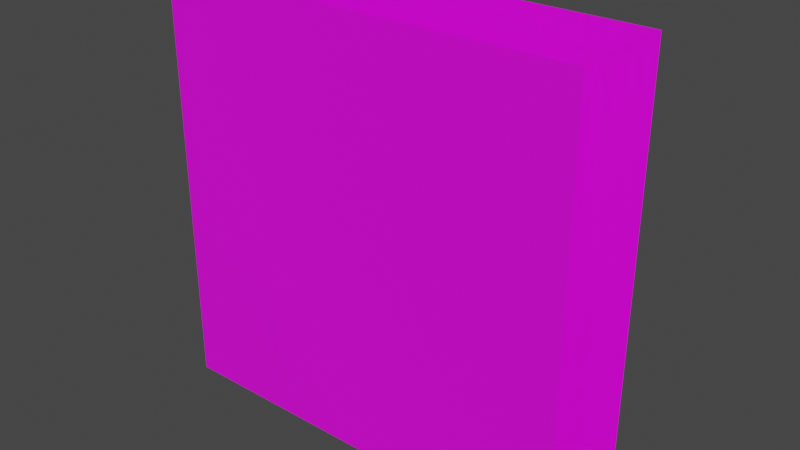 # Source: eggy.blend  (saved by Blender 3.1.7; exported with 4.5.12 LTS)
import bpy
from mathutils import Matrix  # noqa: F401  (used for matrix-valued properties, if any)

bpy.ops.wm.read_factory_settings(use_empty=True)
scene = bpy.context.scene
scene.name = 'Scene'

# ---- collections
col_collection = bpy.data.collections.new('Collection'); scene.collection.children.link(col_collection)
col_eggy = bpy.data.collections.new('eggy'); scene.collection.children.link(col_eggy)
col_idle = bpy.data.collections.new('idle'); col_eggy.children.link(col_idle)
col_left = bpy.data.collections.new('left'); col_eggy.children.link(col_left)
col_right = bpy.data.collections.new('right'); col_eggy.children.link(col_right)

# ---- images (referenced by path relative to the original .blend; pixels are not part of the script)
import os
ASSET_DIR = os.environ.get("B2B_ASSET_DIR", "")  # directory of the original .blend (textures are referenced by path, not embedded)
HERE = os.path.dirname(os.path.abspath(__file__))  # packed textures are extracted next to this script under _unpacked/

def load_image(name, relpath, width, height, colorspace="sRGB"):
    """Load a texture the original file referenced (path relative to the .blend, or extracted next to this script)."""
    p = next((c for c in (os.path.join(HERE, relpath), os.path.join(ASSET_DIR, relpath)) if relpath and os.path.exists(c)), "")
    if p:
        img = bpy.data.images.load(p, check_existing=True)
        img.name = name
    else:  # same state as the original file: an image datablock whose file is absent (Cycles renders it pink)
        img = bpy.data.images.new(name, width, height)
        img.source = "FILE"
        img.filepath = "//" + (relpath or name)
    img.colorspace_settings.name = colorspace
    return img
img_eggy_ground_png = load_image('eggy_ground.png', 'map/eggy_ground.png', 1024, 1024, 'sRGB')
img_eggy_background_0_png = load_image('eggy_background_0.png', 'map/eggy_background_0.png', 1024, 1024, 'sRGB')
img_eggy_background_2_png = load_image('eggy_background_2.png', 'map/eggy_background_2.png', 1024, 1024, 'sRGB')
img_eggy_background_3_png = load_image('eggy_background_3.png', 'map/eggy_background_3.png', 1024, 1024, 'sRGB')
img_eggy_background_4_png = load_image('eggy_background_4.png', 'map/eggy_background_4.png', 1024, 1024, 'sRGB')
img_eggy_background_5_png = load_image('eggy_background_5.png', 'map/eggy_background_5.png', 1024, 1024, 'sRGB')
img_moon_png = load_image('moon.png', 'map/moon.png', 1024, 1024, 'sRGB')
img_eggy_idle_0_png = load_image('eggy_idle_0.png', 'eggy_idle_0.png', 1024, 1024, 'sRGB')
img_eggy_idle_1_png = load_image('eggy_idle_1.png', 'eggy_idle_1.png', 1024, 1024, 'sRGB')
img_eggy_idle_2_png = load_image('eggy_idle_2.png', 'eggy_idle_2.png', 1024, 1024, 'sRGB')
img_eggy_idle_3_png = load_image('eggy_idle_3.png', 'eggy_idle_3.png', 1024, 1024, 'sRGB')
img_eggy_left_0_png = load_image('eggy_left_0.png', 'eggy_left_0.png', 1024, 1024, 'sRGB')
img_eggy_left_1_png = load_image('eggy_left_1.png', 'eggy_left_1.png', 1024, 1024, 'sRGB')
img_eggy_left_2_png = load_image('eggy_left_2.png', 'eggy_left_2.png', 1024, 1024, 'sRGB')
img_eggy_left_3_png = load_image('eggy_left_3.png', 'eggy_left_3.png', 1024, 1024, 'sRGB')
img_eggy_left_4_png = load_image('eggy_left_4.png', 'eggy_left_4.png', 1024, 1024, 'sRGB')
img_eggy_left_5_png = load_image('eggy_left_5.png', 'eggy_left_5.png', 1024, 1024, 'sRGB')
img_eggy_left_5_png_001 = load_image('eggy_left_5.png.001', 'eggy_left_6.png', 1024, 1024, 'sRGB')
img_eggy_left_7_png = load_image('eggy_left_7.png', 'eggy_left_7.png', 1024, 1024, 'sRGB')
img_eggy_left_8_png = load_image('eggy_left_8.png', 'eggy_left_8.png', 1024, 1024, 'sRGB')
img_eggy_right_0_png = load_image('eggy_right_0.png', 'eggy_right_0.png', 1024, 1024, 'sRGB')
img_eggy_right_1_png = load_image('eggy_right_1.png', 'eggy_right_1.png', 1024, 1024, 'sRGB')
img_eggy_right_2_png = load_image('eggy_right_2.png', 'eggy_right_2.png', 1024, 1024, 'sRGB')
img_eggy_right_3_png = load_image('eggy_right_3.png', 'eggy_right_3.png', 1024, 1024, 'sRGB')
img_eggy_right_4_png = load_image('eggy_right_4.png', 'eggy_right_4.png', 1024, 1024, 'sRGB')
img_eggy_right_5_png = load_image('eggy_right_5.png', 'eggy_right_5.png', 1024, 1024, 'sRGB')
img_eggy_right_6_png = load_image('eggy_right_6.png', 'eggy_right_6.png', 1024, 1024, 'sRGB')
img_eggy_right_7_png = load_image('eggy_right_7.png', 'eggy_right_7.png', 1024, 1024, 'sRGB')
img_eggy_right_8_png = load_image('eggy_right_8.png', 'eggy_right_8.png', 1024, 1024, 'sRGB')

# ---- materials (node trees are filled in below, after node groups)
mat_material_008 = bpy.data.materials.new('Material.008')
mat_material_002 = bpy.data.materials.new('Material.002')
mat_material_003 = bpy.data.materials.new('Material.003')
mat_material_004 = bpy.data.materials.new('Material.004')
mat_material_005 = bpy.data.materials.new('Material.005')
mat_material_006 = bpy.data.materials.new('Material.006')
mat_material_012 = bpy.data.materials.new('Material.012')
mat_material_010 = bpy.data.materials.new('Material.010')
mat_material_015 = bpy.data.materials.new('Material.015')
mat_material_007 = bpy.data.materials.new('Material.007')
mat_material_013 = bpy.data.materials.new('Material.013')
mat_material_016 = bpy.data.materials.new('Material.016')
mat_material_017 = bpy.data.materials.new('Material.017')
mat_material_018 = bpy.data.materials.new('Material.018')
mat_material_019 = bpy.data.materials.new('Material.019')
mat_material_020 = bpy.data.materials.new('Material.020')
mat_material_021 = bpy.data.materials.new('Material.021')
mat_material_025 = bpy.data.materials.new('Material.025')
mat_material_023 = bpy.data.materials.new('Material.023')
mat_material_024 = bpy.data.materials.new('Material.024')
mat_material_026 = bpy.data.materials.new('Material.026')
mat_material_027 = bpy.data.materials.new('Material.027')
mat_material_028 = bpy.data.materials.new('Material.028')
mat_material_029 = bpy.data.materials.new('Material.029')
mat_material_030 = bpy.data.materials.new('Material.030')
mat_material_031 = bpy.data.materials.new('Material.031')
mat_material_032 = bpy.data.materials.new('Material.032')
mat_material_033 = bpy.data.materials.new('Material.033')
mat_material_034 = bpy.data.materials.new('Material.034')

# ---- material node trees
mat_material_008.use_nodes = True; mat_material_008.node_tree.nodes.clear()
_N = mat_material_008.node_tree.nodes; _L = mat_material_008.node_tree.links
n0 = _N.new('ShaderNodeBsdfPrincipled'); n0.name = 'Principled BSDF'; n0.location = (10, 300)
n0.distribution = 'GGX'
n0.subsurface_method = 'RANDOM_WALK_SKIN'
n0.inputs[3].default_value = 1.45
n0.inputs[27].default_value = (0.0, 0.0, 0.0, 1.0)
n0.inputs[28].default_value = 1.0
n1 = _N.new('ShaderNodeOutputMaterial'); n1.name = 'Material Output'; n1.location = (300, 300)
n2 = _N.new('ShaderNodeTexImage'); n2.name = 'Image Texture'; n2.location = (-280, 280)
n2.image = img_eggy_ground_png
_L.new(n0.outputs[0], n1.inputs[0])
_L.new(n2.outputs[0], n0.inputs[0])
n1.is_active_output = True
mat_material_002.use_nodes = True; mat_material_002.node_tree.nodes.clear()
_N = mat_material_002.node_tree.nodes; _L = mat_material_002.node_tree.links
n0 = _N.new('ShaderNodeBsdfPrincipled'); n0.name = 'Principled BSDF'; n0.location = (10, 300)
n0.distribution = 'GGX'
n0.subsurface_method = 'RANDOM_WALK_SKIN'
n0.inputs[3].default_value = 1.45
n0.inputs[27].default_value = (0.0, 0.0, 0.0, 1.0)
n0.inputs[28].default_value = 1.0
n1 = _N.new('ShaderNodeOutputMaterial'); n1.name = 'Material Output'; n1.location = (300, 300)
n2 = _N.new('ShaderNodeTexImage'); n2.name = 'Image Texture'; n2.location = (-280, 280)
n2.image = img_eggy_background_0_png
_L.new(n0.outputs[0], n1.inputs[0])
_L.new(n2.outputs[0], n0.inputs[0])
n1.is_active_output = True
mat_material_003.use_nodes = True; mat_material_003.node_tree.nodes.clear()
_N = mat_material_003.node_tree.nodes; _L = mat_material_003.node_tree.links
n0 = _N.new('ShaderNodeBsdfPrincipled'); n0.name = 'Principled BSDF'; n0.location = (10, 300)
n0.distribution = 'GGX'
n0.subsurface_method = 'RANDOM_WALK_SKIN'
n0.inputs[3].default_value = 1.45
n0.inputs[27].default_value = (0.0, 0.0, 0.0, 1.0)
n0.inputs[28].default_value = 1.0
n1 = _N.new('ShaderNodeOutputMaterial'); n1.name = 'Material Output'; n1.location = (300, 300)
n2 = _N.new('ShaderNodeTexImage'); n2.name = 'Image Texture'; n2.location = (-280, 280)
n2.image = img_eggy_background_2_png
_L.new(n0.outputs[0], n1.inputs[0])
_L.new(n2.outputs[0], n0.inputs[0])
n1.is_active_output = True
mat_material_004.use_nodes = True; mat_material_004.node_tree.nodes.clear()
_N = mat_material_004.node_tree.nodes; _L = mat_material_004.node_tree.links
n0 = _N.new('ShaderNodeBsdfPrincipled'); n0.name = 'Principled BSDF'; n0.location = (10, 300)
n0.distribution = 'GGX'
n0.subsurface_method = 'RANDOM_WALK_SKIN'
n0.inputs[3].default_value = 1.45
n0.inputs[27].default_value = (0.0, 0.0, 0.0, 1.0)
n0.inputs[28].default_value = 1.0
n1 = _N.new('ShaderNodeOutputMaterial'); n1.name = 'Material Output'; n1.location = (300, 300)
n2 = _N.new('ShaderNodeTexImage'); n2.name = 'Image Texture'; n2.location = (-280, 280)
n2.image = img_eggy_background_3_png
_L.new(n0.outputs[0], n1.inputs[0])
_L.new(n2.outputs[0], n0.inputs[0])
n1.is_active_output = True
mat_material_005.use_nodes = True; mat_material_005.node_tree.nodes.clear()
_N = mat_material_005.node_tree.nodes; _L = mat_material_005.node_tree.links
n0 = _N.new('ShaderNodeBsdfPrincipled'); n0.name = 'Principled BSDF'; n0.location = (10, 300)
n0.distribution = 'GGX'
n0.subsurface_method = 'RANDOM_WALK_SKIN'
n0.inputs[3].default_value = 1.45
n0.inputs[27].default_value = (0.0, 0.0, 0.0, 1.0)
n0.inputs[28].default_value = 1.0
n1 = _N.new('ShaderNodeOutputMaterial'); n1.name = 'Material Output'; n1.location = (300, 300)
n2 = _N.new('ShaderNodeTexImage'); n2.name = 'Image Texture'; n2.location = (-280, 280)
n2.image = img_eggy_background_4_png
_L.new(n0.outputs[0], n1.inputs[0])
_L.new(n2.outputs[0], n0.inputs[0])
n1.is_active_output = True
mat_material_006.use_nodes = True; mat_material_006.node_tree.nodes.clear()
_N = mat_material_006.node_tree.nodes; _L = mat_material_006.node_tree.links
n0 = _N.new('ShaderNodeBsdfPrincipled'); n0.name = 'Principled BSDF'; n0.location = (10, 300)
n0.distribution = 'GGX'
n0.subsurface_method = 'RANDOM_WALK_SKIN'
n0.inputs[3].default_value = 1.45
n0.inputs[27].default_value = (0.0, 0.0, 0.0, 1.0)
n0.inputs[28].default_value = 1.0
n1 = _N.new('ShaderNodeOutputMaterial'); n1.name = 'Material Output'; n1.location = (300, 300)
n2 = _N.new('ShaderNodeTexImage'); n2.name = 'Image Texture'; n2.location = (-280, 280)
n2.image = img_eggy_background_5_png
_L.new(n0.outputs[0], n1.inputs[0])
_L.new(n2.outputs[0], n0.inputs[0])
n1.is_active_output = True
mat_material_012.use_nodes = True; mat_material_012.node_tree.nodes.clear()
_N = mat_material_012.node_tree.nodes; _L = mat_material_012.node_tree.links
n0 = _N.new('ShaderNodeBsdfPrincipled'); n0.name = 'Principled BSDF'; n0.location = (10, 300)
n0.distribution = 'GGX'
n0.subsurface_method = 'RANDOM_WALK_SKIN'
n0.inputs[3].default_value = 1.45
n0.inputs[27].default_value = (0.0, 0.0, 0.0, 1.0)
n0.inputs[28].default_value = 1.0
n1 = _N.new('ShaderNodeOutputMaterial'); n1.name = 'Material Output'; n1.location = (300, 300)
n2 = _N.new('ShaderNodeTexImage'); n2.name = 'Image Texture'; n2.location = (-280, 280)
n2.image = img_moon_png
_L.new(n0.outputs[0], n1.inputs[0])
_L.new(n2.outputs[0], n0.inputs[0])
n1.is_active_output = True
mat_material_010.use_nodes = True; mat_material_010.node_tree.nodes.clear()
_N = mat_material_010.node_tree.nodes; _L = mat_material_010.node_tree.links
n0 = _N.new('ShaderNodeBsdfPrincipled'); n0.name = 'Principled BSDF'; n0.location = (10, 300)
n0.distribution = 'GGX'
n0.subsurface_method = 'RANDOM_WALK_SKIN'
n0.inputs[3].default_value = 1.45
n0.inputs[27].default_value = (0.0, 0.0, 0.0, 1.0)
n0.inputs[28].default_value = 1.0
n1 = _N.new('ShaderNodeOutputMaterial'); n1.name = 'Material Output'; n1.location = (300, 300)
n2 = _N.new('ShaderNodeTexImage'); n2.name = 'Image Texture'; n2.location = (-280, 280)
n2.image = img_eggy_idle_0_png
_L.new(n0.outputs[0], n1.inputs[0])
_L.new(n2.outputs[0], n0.inputs[0])
n1.is_active_output = True
mat_material_015.use_nodes = True; mat_material_015.node_tree.nodes.clear()
_N = mat_material_015.node_tree.nodes; _L = mat_material_015.node_tree.links
n0 = _N.new('ShaderNodeBsdfPrincipled'); n0.name = 'Principled BSDF'; n0.location = (10, 300)
n0.distribution = 'GGX'
n0.subsurface_method = 'RANDOM_WALK_SKIN'
n0.inputs[3].default_value = 1.45
n0.inputs[27].default_value = (0.0, 0.0, 0.0, 1.0)
n0.inputs[28].default_value = 1.0
n1 = _N.new('ShaderNodeOutputMaterial'); n1.name = 'Material Output'; n1.location = (300, 300)
n2 = _N.new('ShaderNodeTexImage'); n2.name = 'Image Texture'; n2.location = (-280, 280)
n2.image = img_eggy_idle_1_png
_L.new(n0.outputs[0], n1.inputs[0])
_L.new(n2.outputs[0], n0.inputs[0])
n1.is_active_output = True
mat_material_007.use_nodes = True; mat_material_007.node_tree.nodes.clear()
_N = mat_material_007.node_tree.nodes; _L = mat_material_007.node_tree.links
n0 = _N.new('ShaderNodeBsdfPrincipled'); n0.name = 'Principled BSDF'; n0.location = (10, 300)
n0.distribution = 'GGX'
n0.subsurface_method = 'RANDOM_WALK_SKIN'
n0.inputs[3].default_value = 1.45
n0.inputs[27].default_value = (0.0, 0.0, 0.0, 1.0)
n0.inputs[28].default_value = 1.0
n1 = _N.new('ShaderNodeOutputMaterial'); n1.name = 'Material Output'; n1.location = (300, 300)
n2 = _N.new('ShaderNodeTexImage'); n2.name = 'Image Texture'; n2.location = (-280, 280)
n2.image = img_eggy_idle_2_png
_L.new(n0.outputs[0], n1.inputs[0])
_L.new(n2.outputs[0], n0.inputs[0])
n1.is_active_output = True
mat_material_013.use_nodes = True; mat_material_013.node_tree.nodes.clear()
_N = mat_material_013.node_tree.nodes; _L = mat_material_013.node_tree.links
n0 = _N.new('ShaderNodeBsdfPrincipled'); n0.name = 'Principled BSDF'; n0.location = (10, 300)
n0.distribution = 'GGX'
n0.subsurface_method = 'RANDOM_WALK_SKIN'
n0.inputs[3].default_value = 1.45
n0.inputs[27].default_value = (0.0, 0.0, 0.0, 1.0)
n0.inputs[28].default_value = 1.0
n1 = _N.new('ShaderNodeOutputMaterial'); n1.name = 'Material Output'; n1.location = (300, 300)
n2 = _N.new('ShaderNodeTexImage'); n2.name = 'Image Texture'; n2.location = (-280, 280)
n2.image = img_eggy_idle_3_png
_L.new(n0.outputs[0], n1.inputs[0])
_L.new(n2.outputs[0], n0.inputs[0])
n1.is_active_output = True
mat_material_016.use_nodes = True; mat_material_016.node_tree.nodes.clear()
_N = mat_material_016.node_tree.nodes; _L = mat_material_016.node_tree.links
n0 = _N.new('ShaderNodeBsdfPrincipled'); n0.name = 'Principled BSDF'; n0.location = (10, 300)
n0.distribution = 'GGX'
n0.subsurface_method = 'RANDOM_WALK_SKIN'
n0.inputs[3].default_value = 1.45
n0.inputs[27].default_value = (0.0, 0.0, 0.0, 1.0)
n0.inputs[28].default_value = 1.0
n1 = _N.new('ShaderNodeOutputMaterial'); n1.name = 'Material Output'; n1.location = (300, 300)
n2 = _N.new('ShaderNodeTexImage'); n2.name = 'Image Texture'; n2.location = (-280, 280)
n2.image = img_eggy_left_0_png
_L.new(n0.outputs[0], n1.inputs[0])
_L.new(n2.outputs[0], n0.inputs[0])
n1.is_active_output = True
mat_material_017.use_nodes = True; mat_material_017.node_tree.nodes.clear()
_N = mat_material_017.node_tree.nodes; _L = mat_material_017.node_tree.links
n0 = _N.new('ShaderNodeBsdfPrincipled'); n0.name = 'Principled BSDF'; n0.location = (10, 300)
n0.distribution = 'GGX'
n0.subsurface_method = 'RANDOM_WALK_SKIN'
n0.inputs[3].default_value = 1.45
n0.inputs[27].default_value = (0.0, 0.0, 0.0, 1.0)
n0.inputs[28].default_value = 1.0
n1 = _N.new('ShaderNodeOutputMaterial'); n1.name = 'Material Output'; n1.location = (300, 300)
n2 = _N.new('ShaderNodeTexImage'); n2.name = 'Image Texture'; n2.location = (-280, 280)
n2.image = img_eggy_left_1_png
_L.new(n0.outputs[0], n1.inputs[0])
_L.new(n2.outputs[0], n0.inputs[0])
n1.is_active_output = True
mat_material_018.use_nodes = True; mat_material_018.node_tree.nodes.clear()
_N = mat_material_018.node_tree.nodes; _L = mat_material_018.node_tree.links
n0 = _N.new('ShaderNodeBsdfPrincipled'); n0.name = 'Principled BSDF'; n0.location = (10, 300)
n0.distribution = 'GGX'
n0.subsurface_method = 'RANDOM_WALK_SKIN'
n0.inputs[3].default_value = 1.45
n0.inputs[27].default_value = (0.0, 0.0, 0.0, 1.0)
n0.inputs[28].default_value = 1.0
n1 = _N.new('ShaderNodeOutputMaterial'); n1.name = 'Material Output'; n1.location = (300, 300)
n2 = _N.new('ShaderNodeTexImage'); n2.name = 'Image Texture'; n2.location = (-280, 280)
n2.image = img_eggy_left_2_png
_L.new(n0.outputs[0], n1.inputs[0])
_L.new(n2.outputs[0], n0.inputs[0])
n1.is_active_output = True
mat_material_019.use_nodes = True; mat_material_019.node_tree.nodes.clear()
_N = mat_material_019.node_tree.nodes; _L = mat_material_019.node_tree.links
n0 = _N.new('ShaderNodeBsdfPrincipled'); n0.name = 'Principled BSDF'; n0.location = (10, 300)
n0.distribution = 'GGX'
n0.subsurface_method = 'RANDOM_WALK_SKIN'
n0.inputs[3].default_value = 1.45
n0.inputs[27].default_value = (0.0, 0.0, 0.0, 1.0)
n0.inputs[28].default_value = 1.0
n1 = _N.new('ShaderNodeOutputMaterial'); n1.name = 'Material Output'; n1.location = (300, 300)
n2 = _N.new('ShaderNodeTexImage'); n2.name = 'Image Texture'; n2.location = (-280, 280)
n2.image = img_eggy_left_3_png
_L.new(n0.outputs[0], n1.inputs[0])
_L.new(n2.outputs[0], n0.inputs[0])
n1.is_active_output = True
mat_material_020.use_nodes = True; mat_material_020.node_tree.nodes.clear()
_N = mat_material_020.node_tree.nodes; _L = mat_material_020.node_tree.links
n0 = _N.new('ShaderNodeBsdfPrincipled'); n0.name = 'Principled BSDF'; n0.location = (10, 300)
n0.distribution = 'GGX'
n0.subsurface_method = 'RANDOM_WALK_SKIN'
n0.inputs[3].default_value = 1.45
n0.inputs[27].default_value = (0.0, 0.0, 0.0, 1.0)
n0.inputs[28].default_value = 1.0
n1 = _N.new('ShaderNodeOutputMaterial'); n1.name = 'Material Output'; n1.location = (300, 300)
n2 = _N.new('ShaderNodeTexImage'); n2.name = 'Image Texture'; n2.location = (-280, 280)
n2.image = img_eggy_left_4_png
_L.new(n0.outputs[0], n1.inputs[0])
_L.new(n2.outputs[0], n0.inputs[0])
n1.is_active_output = True
mat_material_021.use_nodes = True; mat_material_021.node_tree.nodes.clear()
_N = mat_material_021.node_tree.nodes; _L = mat_material_021.node_tree.links
n0 = _N.new('ShaderNodeBsdfPrincipled'); n0.name = 'Principled BSDF'; n0.location = (10, 300)
n0.distribution = 'GGX'
n0.subsurface_method = 'RANDOM_WALK_SKIN'
n0.inputs[3].default_value = 1.45
n0.inputs[27].default_value = (0.0, 0.0, 0.0, 1.0)
n0.inputs[28].default_value = 1.0
n1 = _N.new('ShaderNodeOutputMaterial'); n1.name = 'Material Output'; n1.location = (300, 300)
n2 = _N.new('ShaderNodeTexImage'); n2.name = 'Image Texture'; n2.location = (-280, 280)
n2.image = img_eggy_left_5_png
_L.new(n0.outputs[0], n1.inputs[0])
_L.new(n2.outputs[0], n0.inputs[0])
n1.is_active_output = True
mat_material_025.use_nodes = True; mat_material_025.node_tree.nodes.clear()
_N = mat_material_025.node_tree.nodes; _L = mat_material_025.node_tree.links
n0 = _N.new('ShaderNodeBsdfPrincipled'); n0.name = 'Principled BSDF'; n0.location = (10, 300)
n0.distribution = 'GGX'
n0.subsurface_method = 'RANDOM_WALK_SKIN'
n0.inputs[3].default_value = 1.45
n0.inputs[27].default_value = (0.0, 0.0, 0.0, 1.0)
n0.inputs[28].default_value = 1.0
n1 = _N.new('ShaderNodeOutputMaterial'); n1.name = 'Material Output'; n1.location = (300, 300)
n2 = _N.new('ShaderNodeTexImage'); n2.name = 'Image Texture'; n2.location = (-280, 280)
n2.image = img_eggy_left_5_png_001
_L.new(n0.outputs[0], n1.inputs[0])
_L.new(n2.outputs[0], n0.inputs[0])
n1.is_active_output = True
mat_material_023.use_nodes = True; mat_material_023.node_tree.nodes.clear()
_N = mat_material_023.node_tree.nodes; _L = mat_material_023.node_tree.links
n0 = _N.new('ShaderNodeBsdfPrincipled'); n0.name = 'Principled BSDF'; n0.location = (10, 300)
n0.distribution = 'GGX'
n0.subsurface_method = 'RANDOM_WALK_SKIN'
n0.inputs[3].default_value = 1.45
n0.inputs[27].default_value = (0.0, 0.0, 0.0, 1.0)
n0.inputs[28].default_value = 1.0
n1 = _N.new('ShaderNodeOutputMaterial'); n1.name = 'Material Output'; n1.location = (300, 300)
n2 = _N.new('ShaderNodeTexImage'); n2.name = 'Image Texture'; n2.location = (-280, 280)
n2.image = img_eggy_left_7_png
_L.new(n0.outputs[0], n1.inputs[0])
_L.new(n2.outputs[0], n0.inputs[0])
n1.is_active_output = True
mat_material_024.use_nodes = True; mat_material_024.node_tree.nodes.clear()
_N = mat_material_024.node_tree.nodes; _L = mat_material_024.node_tree.links
n0 = _N.new('ShaderNodeBsdfPrincipled'); n0.name = 'Principled BSDF'; n0.location = (10, 300)
n0.distribution = 'GGX'
n0.subsurface_method = 'RANDOM_WALK_SKIN'
n0.inputs[3].default_value = 1.45
n0.inputs[27].default_value = (0.0, 0.0, 0.0, 1.0)
n0.inputs[28].default_value = 1.0
n1 = _N.new('ShaderNodeOutputMaterial'); n1.name = 'Material Output'; n1.location = (300, 300)
n2 = _N.new('ShaderNodeTexImage'); n2.name = 'Image Texture'; n2.location = (-280, 280)
n2.image = img_eggy_left_8_png
_L.new(n0.outputs[0], n1.inputs[0])
_L.new(n2.outputs[0], n0.inputs[0])
n1.is_active_output = True
mat_material_026.use_nodes = True; mat_material_026.node_tree.nodes.clear()
_N = mat_material_026.node_tree.nodes; _L = mat_material_026.node_tree.links
n0 = _N.new('ShaderNodeBsdfPrincipled'); n0.name = 'Principled BSDF'; n0.location = (10, 300)
n0.distribution = 'GGX'
n0.subsurface_method = 'RANDOM_WALK_SKIN'
n0.inputs[3].default_value = 1.45
n0.inputs[27].default_value = (0.0, 0.0, 0.0, 1.0)
n0.inputs[28].default_value = 1.0
n1 = _N.new('ShaderNodeOutputMaterial'); n1.name = 'Material Output'; n1.location = (300, 300)
n2 = _N.new('ShaderNodeTexImage'); n2.name = 'Image Texture'; n2.location = (-280, 280)
n2.image = img_eggy_right_0_png
_L.new(n0.outputs[0], n1.inputs[0])
_L.new(n2.outputs[0], n0.inputs[0])
n1.is_active_output = True
mat_material_027.use_nodes = True; mat_material_027.node_tree.nodes.clear()
_N = mat_material_027.node_tree.nodes; _L = mat_material_027.node_tree.links
n0 = _N.new('ShaderNodeBsdfPrincipled'); n0.name = 'Principled BSDF'; n0.location = (10, 300)
n0.distribution = 'GGX'
n0.subsurface_method = 'RANDOM_WALK_SKIN'
n0.inputs[3].default_value = 1.45
n0.inputs[27].default_value = (0.0, 0.0, 0.0, 1.0)
n0.inputs[28].default_value = 1.0
n1 = _N.new('ShaderNodeOutputMaterial'); n1.name = 'Material Output'; n1.location = (300, 300)
n2 = _N.new('ShaderNodeTexImage'); n2.name = 'Image Texture'; n2.location = (-280, 280)
n2.image = img_eggy_right_1_png
_L.new(n0.outputs[0], n1.inputs[0])
_L.new(n2.outputs[0], n0.inputs[0])
n1.is_active_output = True
mat_material_028.use_nodes = True; mat_material_028.node_tree.nodes.clear()
_N = mat_material_028.node_tree.nodes; _L = mat_material_028.node_tree.links
n0 = _N.new('ShaderNodeBsdfPrincipled'); n0.name = 'Principled BSDF'; n0.location = (10, 300)
n0.distribution = 'GGX'
n0.subsurface_method = 'RANDOM_WALK_SKIN'
n0.inputs[3].default_value = 1.45
n0.inputs[27].default_value = (0.0, 0.0, 0.0, 1.0)
n0.inputs[28].default_value = 1.0
n1 = _N.new('ShaderNodeOutputMaterial'); n1.name = 'Material Output'; n1.location = (300, 300)
n2 = _N.new('ShaderNodeTexImage'); n2.name = 'Image Texture'; n2.location = (-280, 280)
n2.image = img_eggy_right_2_png
_L.new(n0.outputs[0], n1.inputs[0])
_L.new(n2.outputs[0], n0.inputs[0])
n1.is_active_output = True
mat_material_029.use_nodes = True; mat_material_029.node_tree.nodes.clear()
_N = mat_material_029.node_tree.nodes; _L = mat_material_029.node_tree.links
n0 = _N.new('ShaderNodeBsdfPrincipled'); n0.name = 'Principled BSDF'; n0.location = (10, 300)
n0.distribution = 'GGX'
n0.subsurface_method = 'RANDOM_WALK_SKIN'
n0.inputs[3].default_value = 1.45
n0.inputs[27].default_value = (0.0, 0.0, 0.0, 1.0)
n0.inputs[28].default_value = 1.0
n1 = _N.new('ShaderNodeOutputMaterial'); n1.name = 'Material Output'; n1.location = (300, 300)
n2 = _N.new('ShaderNodeTexImage'); n2.name = 'Image Texture'; n2.location = (-280, 280)
n2.image = img_eggy_right_3_png
_L.new(n0.outputs[0], n1.inputs[0])
_L.new(n2.outputs[0], n0.inputs[0])
n1.is_active_output = True
mat_material_030.use_nodes = True; mat_material_030.node_tree.nodes.clear()
_N = mat_material_030.node_tree.nodes; _L = mat_material_030.node_tree.links
n0 = _N.new('ShaderNodeBsdfPrincipled'); n0.name = 'Principled BSDF'; n0.location = (10, 300)
n0.distribution = 'GGX'
n0.subsurface_method = 'RANDOM_WALK_SKIN'
n0.inputs[3].default_value = 1.45
n0.inputs[27].default_value = (0.0, 0.0, 0.0, 1.0)
n0.inputs[28].default_value = 1.0
n1 = _N.new('ShaderNodeOutputMaterial'); n1.name = 'Material Output'; n1.location = (300, 300)
n2 = _N.new('ShaderNodeTexImage'); n2.name = 'Image Texture'; n2.location = (-280, 280)
n2.image = img_eggy_right_4_png
_L.new(n0.outputs[0], n1.inputs[0])
_L.new(n2.outputs[0], n0.inputs[0])
n1.is_active_output = True
mat_material_031.use_nodes = True; mat_material_031.node_tree.nodes.clear()
_N = mat_material_031.node_tree.nodes; _L = mat_material_031.node_tree.links
n0 = _N.new('ShaderNodeBsdfPrincipled'); n0.name = 'Principled BSDF'; n0.location = (10, 300)
n0.distribution = 'GGX'
n0.subsurface_method = 'RANDOM_WALK_SKIN'
n0.inputs[3].default_value = 1.45
n0.inputs[27].default_value = (0.0, 0.0, 0.0, 1.0)
n0.inputs[28].default_value = 1.0
n1 = _N.new('ShaderNodeOutputMaterial'); n1.name = 'Material Output'; n1.location = (300, 300)
n2 = _N.new('ShaderNodeTexImage'); n2.name = 'Image Texture'; n2.location = (-280, 280)
n2.image = img_eggy_right_5_png
_L.new(n0.outputs[0], n1.inputs[0])
_L.new(n2.outputs[0], n0.inputs[0])
n1.is_active_output = True
mat_material_032.use_nodes = True; mat_material_032.node_tree.nodes.clear()
_N = mat_material_032.node_tree.nodes; _L = mat_material_032.node_tree.links
n0 = _N.new('ShaderNodeBsdfPrincipled'); n0.name = 'Principled BSDF'; n0.location = (10, 300)
n0.distribution = 'GGX'
n0.subsurface_method = 'RANDOM_WALK_SKIN'
n0.inputs[3].default_value = 1.45
n0.inputs[27].default_value = (0.0, 0.0, 0.0, 1.0)
n0.inputs[28].default_value = 1.0
n1 = _N.new('ShaderNodeOutputMaterial'); n1.name = 'Material Output'; n1.location = (300, 300)
n2 = _N.new('ShaderNodeTexImage'); n2.name = 'Image Texture'; n2.location = (-280, 280)
n2.image = img_eggy_right_6_png
_L.new(n0.outputs[0], n1.inputs[0])
_L.new(n2.outputs[0], n0.inputs[0])
n1.is_active_output = True
mat_material_033.use_nodes = True; mat_material_033.node_tree.nodes.clear()
_N = mat_material_033.node_tree.nodes; _L = mat_material_033.node_tree.links
n0 = _N.new('ShaderNodeBsdfPrincipled'); n0.name = 'Principled BSDF'; n0.location = (10, 300)
n0.distribution = 'GGX'
n0.subsurface_method = 'RANDOM_WALK_SKIN'
n0.inputs[3].default_value = 1.45
n0.inputs[27].default_value = (0.0, 0.0, 0.0, 1.0)
n0.inputs[28].default_value = 1.0
n1 = _N.new('ShaderNodeOutputMaterial'); n1.name = 'Material Output'; n1.location = (300, 300)
n2 = _N.new('ShaderNodeTexImage'); n2.name = 'Image Texture'; n2.location = (-280, 280)
n2.image = img_eggy_right_7_png
_L.new(n0.outputs[0], n1.inputs[0])
_L.new(n2.outputs[0], n0.inputs[0])
n1.is_active_output = True
mat_material_034.use_nodes = True; mat_material_034.node_tree.nodes.clear()
_N = mat_material_034.node_tree.nodes; _L = mat_material_034.node_tree.links
n0 = _N.new('ShaderNodeBsdfPrincipled'); n0.name = 'Principled BSDF'; n0.location = (10, 300)
n0.distribution = 'GGX'
n0.subsurface_method = 'RANDOM_WALK_SKIN'
n0.inputs[3].default_value = 1.45
n0.inputs[27].default_value = (0.0, 0.0, 0.0, 1.0)
n0.inputs[28].default_value = 1.0
n1 = _N.new('ShaderNodeOutputMaterial'); n1.name = 'Material Output'; n1.location = (300, 300)
n2 = _N.new('ShaderNodeTexImage'); n2.name = 'Image Texture'; n2.location = (-280, 280)
n2.image = img_eggy_right_8_png
_L.new(n0.outputs[0], n1.inputs[0])
_L.new(n2.outputs[0], n0.inputs[0])
n1.is_active_output = True

# ---- world
world_world = bpy.data.worlds.new('World'); scene.world = world_world
world_world.use_nodes = True; world_world.node_tree.nodes.clear()
_N = world_world.node_tree.nodes; _L = world_world.node_tree.links
n0 = _N.new('ShaderNodeOutputWorld'); n0.name = 'World Output'; n0.location = (300, 300)
n1 = _N.new('ShaderNodeBackground'); n1.name = 'Background'; n1.location = (10, 300)
n1.inputs[0].default_value = (0.05088, 0.05088, 0.05088, 1.0)
_L.new(n1.outputs[0], n0.inputs[0])
n0.is_active_output = True
world_world.color = (0.05088, 0.05088, 0.05088)
world_world.use_sun_shadow = False
world_world.sun_shadow_jitter_overblur = 0.0

# ---- meshes
me_plane_001 = bpy.data.meshes.new('Plane.001')
me_plane_001.from_pydata([(-1.0, 2.186e-09, -1.0), (1.0, 2.186e-09, -1.0), (-1.0, -2.186e-09, -0.9), (1.0, -2.186e-09, -0.9), (-0.9048, 2.186e-09, -1.0), (-0.8095, 2.186e-09, -1.0), (-0.7143, 2.186e-09, -1.0), (-0.619, 2.186e-09, -1.0), (-0.5238, 2.186e-09, -1.0), (-0.4286, 2.186e-09, -1.0), (-0.3333, 2.186e-09, -1.0), (-0.2381, 2.186e-09, -1.0), (-0.1429, 2.186e-09, -1.0), (-0.04762, 2.186e-09, -1.0), (0.04762, 2.186e-09, -1.0), (0.1429, 2.186e-09, -1.0), (0.2381, 2.186e-09, -1.0), (0.3333, 2.186e-09, -1.0), (0.4286, 2.186e-09, -1.0), (0.5238, 2.186e-09, -1.0), (0.619, 2.186e-09, -1.0), (0.7143, 2.186e-09, -1.0), (0.8095, 2.186e-09, -1.0), (0.9048, 2.186e-09, -1.0), (0.9048, -2.186e-09, -0.9), (0.8095, -2.186e-09, -0.9), (0.7143, -2.186e-09, -0.9), (0.619, -2.186e-09, -0.9), (0.5238, -2.186e-09, -0.9), (0.4286, -2.186e-09, -0.9), (0.3333, -2.186e-09, -0.9), (0.2381, -2.186e-09, -0.9), (0.1429, -2.186e-09, -0.9), (0.04762, -2.186e-09, -0.9), (-0.04762, -2.186e-09, -0.9), (-0.1429, -2.186e-09, -0.9), (-0.2381, -2.186e-09, -0.9), (-0.3333, -2.186e-09, -0.9), (-0.4286, -2.186e-09, -0.9), (-0.5238, -2.186e-09, -0.9), (-0.619, -2.186e-09, -0.9), (-0.7143, -2.186e-09, -0.9), (-0.8095, -2.186e-09, -0.9), (-0.9048, -2.186e-09, -0.9)], [], [(23, 1, 3, 24), (0, 4, 43, 2), (4, 5, 42, 43), (5, 6, 41, 42), (6, 7, 40, 41), (7, 8, 39, 40), (8, 9, 38, 39), (9, 10, 37, 38), (10, 11, 36, 37), (11, 12, 35, 36), (12, 13, 34, 35), (13, 14, 33, 34), (14, 15, 32, 33), (15, 16, 31, 32), (16, 17, 30, 31), (17, 18, 29, 30), (18, 19, 28, 29), (19, 20, 27, 28), (20, 21, 26, 27), (21, 22, 25, 26), (22, 23, 24, 25)])
_uv = me_plane_001.uv_layers.new(name='UVMap')
_uv.uv.foreach_set('vector', [0.0, 0.0, 1.0, 0.0, 1.0, 1.0, 0.0, 1.0, 0.0, 0.0, 1.0, 0.0, 1.0, 1.0, 0.0, 1.0, 0.0, 0.0, 1.0, 0.0, 1.0, 1.0, 0.0, 1.0, 0.0, 0.0, 1.0, 0.0, 1.0, 1.0, 0.0, 1.0, 0.0, 0.0, 1.0, 0.0, 1.0, 1.0, 0.0, 1.0, 0.0, 0.0, 1.0, 0.0, 1.0, 1.0, 0.0, 1.0, 0.0, 0.0, 1.0, 0.0, 1.0, 1.0, 0.0, 1.0, 0.0, 0.0, 1.0, 0.0, 1.0, 1.0, 0.0, 1.0, 0.0, 0.0, 1.0, 0.0, 1.0, 1.0, 0.0, 1.0, 0.0, 0.0, 1.0, 0.0, 1.0, 1.0, 0.0, 1.0, 0.0, 0.0, 1.0, 0.0, 1.0, 1.0, 0.0, 1.0, 0.0, 0.0, 1.0, 0.0, 1.0, 1.0, 0.0, 1.0, 0.0, 0.0, 1.0, 0.0, 1.0, 1.0, 0.0, 1.0, 0.0, 0.0, 1.0, 0.0, 1.0, 1.0, 0.0, 1.0, 0.0, 0.0, 1.0, 0.0, 1.0, 1.0, 0.0, 1.0, 0.0, 0.0, 1.0, 0.0, 1.0, 1.0, 0.0, 1.0, 0.0, 0.0, 1.0, 0.0, 1.0, 1.0, 0.0, 1.0, 0.0, 0.0, 1.0, 0.0, 1.0, 1.0, 0.0, 1.0, 0.0, 0.0, 1.0, 0.0, 1.0, 1.0, 0.0, 1.0, 0.0, 0.0, 1.0, 0.0, 1.0, 1.0, 0.0, 1.0, 0.0, 0.0, 1.0, 0.0, 1.0, 1.0, 0.0, 1.0])
me_plane_001.materials.append(mat_material_008)
me_plane_001.use_remesh_fix_poles = True
me_plane_001.use_remesh_preserve_attributes = False
me_plane_001.update()
me_plane_007 = bpy.data.meshes.new('Plane.007')
me_plane_007.from_pydata([(-1.0, -0.6, -1.0), (1.0, -0.6, -1.0), (-1.0, -0.6, 1.0), (1.0, -0.6, 1.0)], [], [(0, 1, 3, 2)])
_uv = me_plane_007.uv_layers.new(name='UVMap')
_uv.uv.foreach_set('vector', [7.075e-05, 7.081e-05, 0.5, 7.081e-05, 0.5, 0.9999, 7.069e-05, 0.9999])
me_plane_007.materials.append(mat_material_002)
me_plane_007.use_remesh_fix_poles = True
me_plane_007.use_remesh_preserve_attributes = False
me_plane_007.update()
me_plane_009 = bpy.data.meshes.new('Plane.009')
me_plane_009.from_pydata([(-1.0, -0.4, -1.0), (1.0, -0.4, -1.0), (-1.0, -0.4, 1.0), (1.0, -0.4, 1.0)], [], [(0, 1, 3, 2)])
_uv = me_plane_009.uv_layers.new(name='UVMap')
_uv.uv.foreach_set('vector', [0.5, 7.093e-05, 7.075e-05, 7.069e-05, 7.069e-05, 0.9999, 0.5, 0.9999])
me_plane_009.materials.append(mat_material_003)
me_plane_009.use_remesh_fix_poles = True
me_plane_009.use_remesh_preserve_attributes = False
me_plane_009.update()
me_plane_010 = bpy.data.meshes.new('Plane.010')
me_plane_010.from_pydata([(-1.0, -0.3, -1.0), (1.0, -0.3, -1.0), (-1.0, -0.3, 1.0), (1.0, -0.3, 1.0)], [], [(0, 1, 3, 2)])
_uv = me_plane_010.uv_layers.new(name='UVMap')
_uv.uv.foreach_set('vector', [0.7246, 7.096e-05, 0.2247, 7.069e-05, 0.2247, 0.9999, 0.7246, 0.9999])
me_plane_010.materials.append(mat_material_004)
me_plane_010.use_remesh_fix_poles = True
me_plane_010.use_remesh_preserve_attributes = False
me_plane_010.update()
me_plane_011 = bpy.data.meshes.new('Plane.011')
me_plane_011.from_pydata([(-1.0, -0.2, -1.0), (1.0, -0.2, -1.0), (-1.0, -0.2, 1.0), (1.0, -0.2, 1.0)], [], [(0, 1, 3, 2)])
_uv = me_plane_011.uv_layers.new(name='UVMap')
_uv.uv.foreach_set('vector', [7.063e-05, 7.105e-05, 0.5, 7.057e-05, 0.5, 0.9999, 7.081e-05, 0.9999])
me_plane_011.materials.append(mat_material_005)
me_plane_011.use_remesh_fix_poles = True
me_plane_011.use_remesh_preserve_attributes = False
me_plane_011.update()
me_plane_012 = bpy.data.meshes.new('Plane.012')
me_plane_012.from_pydata([(-1.0, -0.1, -1.0), (1.0, -0.1, -1.0), (-1.0, -0.1, 1.0), (1.0, -0.1, 1.0)], [], [(0, 1, 3, 2)])
_uv = me_plane_012.uv_layers.new(name='UVMap')
_uv.uv.foreach_set('vector', [0.8101, 7.105e-05, 0.3101, 7.06e-05, 0.3101, 0.9999, 0.8101, 0.9999])
me_plane_012.materials.append(mat_material_006)
me_plane_012.use_remesh_fix_poles = True
me_plane_012.use_remesh_preserve_attributes = False
me_plane_012.update()
me_plane_013 = bpy.data.meshes.new('Plane.013')
me_plane_013.from_pydata([(2.98e-08, -0.55, 2.186e-08), (1.0, -0.55, 2.186e-08), (2.98e-08, -0.55, 1.0), (1.0, -0.55, 1.0)], [], [(0, 1, 3, 2)])
_uv = me_plane_013.uv_layers.new(name='UVMap')
_uv.uv.foreach_set('vector', [0.9999, 0.0001001, 0.9999, 0.9999, 9.998e-05, 0.9999, 0.0001, 9.998e-05])
me_plane_013.materials.append(mat_material_012)
me_plane_013.use_remesh_fix_poles = True
me_plane_013.use_remesh_preserve_attributes = False
me_plane_013.update()
me_plane_002 = bpy.data.meshes.new('Plane.002')
me_plane_002.from_pydata([(-0.05, 0.0, 0.0), (0.05, 0.0, 0.0), (-0.05, -4.371e-09, 0.1), (0.05, -4.371e-09, 0.1)], [], [(0, 1, 3, 2)])
_uv = me_plane_002.uv_layers.new(name='UVMap')
_uv.uv.foreach_set('vector', [1.0, 0.0, 0.0, 0.0, 0.0, 1.0, 1.0, 1.0])
me_plane_002.materials.append(mat_material_010)
me_plane_002.use_remesh_fix_poles = True
me_plane_002.use_remesh_preserve_attributes = False
me_plane_002.update()
me_plane_003 = bpy.data.meshes.new('Plane.003')
me_plane_003.from_pydata([(-0.05, 0.0, 0.0), (0.05, 0.0, 0.0), (-0.05, -4.371e-09, 0.1), (0.05, -4.371e-09, 0.1)], [], [(0, 1, 3, 2)])
_uv = me_plane_003.uv_layers.new(name='UVMap')
_uv.uv.foreach_set('vector', [1.0, 0.0, 0.0, 0.0, 0.0, 1.0, 1.0, 1.0])
me_plane_003.materials.append(mat_material_015)
me_plane_003.use_remesh_fix_poles = True
me_plane_003.use_remesh_preserve_attributes = False
me_plane_003.update()
me_plane_004 = bpy.data.meshes.new('Plane.004')
me_plane_004.from_pydata([(-0.05, 0.0, 0.0), (0.05, 0.0, 0.0), (-0.05, -4.371e-09, 0.1), (0.05, -4.371e-09, 0.1)], [], [(0, 1, 3, 2)])
_uv = me_plane_004.uv_layers.new(name='UVMap')
_uv.uv.foreach_set('vector', [1.0, 0.0, 0.0, 0.0, 0.0, 1.0, 1.0, 1.0])
me_plane_004.materials.append(mat_material_007)
me_plane_004.use_remesh_fix_poles = True
me_plane_004.use_remesh_preserve_attributes = False
me_plane_004.update()
me_plane_005 = bpy.data.meshes.new('Plane.005')
me_plane_005.from_pydata([(-0.05, 0.0, 0.0), (0.05, 0.0, 0.0), (-0.05, -4.371e-09, 0.1), (0.05, -4.371e-09, 0.1)], [], [(0, 1, 3, 2)])
_uv = me_plane_005.uv_layers.new(name='UVMap')
_uv.uv.foreach_set('vector', [1.0, 0.0, 0.0, 0.0, 0.0, 1.0, 1.0, 1.0])
me_plane_005.materials.append(mat_material_013)
me_plane_005.use_remesh_fix_poles = True
me_plane_005.use_remesh_preserve_attributes = False
me_plane_005.update()
me_plane_008 = bpy.data.meshes.new('Plane.008')
me_plane_008.from_pydata([(-0.05, 0.0, 0.0), (0.05, 0.0, 0.0), (-0.05, -4.371e-09, 0.1), (0.05, -4.371e-09, 0.1)], [], [(0, 1, 3, 2)])
_uv = me_plane_008.uv_layers.new(name='UVMap')
_uv.uv.foreach_set('vector', [1.0, 0.0, 0.0, 0.0, 0.0, 1.0, 1.0, 1.0])
me_plane_008.materials.append(mat_material_016)
me_plane_008.use_remesh_fix_poles = True
me_plane_008.use_remesh_preserve_attributes = False
me_plane_008.update()
me_plane_016 = bpy.data.meshes.new('Plane.016')
me_plane_016.from_pydata([(-0.05, 0.0, 0.0), (0.05, 0.0, 0.0), (-0.05, -4.371e-09, 0.1), (0.05, -4.371e-09, 0.1)], [], [(0, 1, 3, 2)])
_uv = me_plane_016.uv_layers.new(name='UVMap')
_uv.uv.foreach_set('vector', [1.0, 0.0, 0.0, 0.0, 0.0, 1.0, 1.0, 1.0])
me_plane_016.materials.append(mat_material_017)
me_plane_016.use_remesh_fix_poles = True
me_plane_016.use_remesh_preserve_attributes = False
me_plane_016.update()
me_plane_017 = bpy.data.meshes.new('Plane.017')
me_plane_017.from_pydata([(-0.05, 0.0, 0.0), (0.05, 0.0, 0.0), (-0.05, -4.371e-09, 0.1), (0.05, -4.371e-09, 0.1)], [], [(0, 1, 3, 2)])
_uv = me_plane_017.uv_layers.new(name='UVMap')
_uv.uv.foreach_set('vector', [1.0, 0.0, 0.0, 0.0, 0.0, 1.0, 1.0, 1.0])
me_plane_017.materials.append(mat_material_018)
me_plane_017.use_remesh_fix_poles = True
me_plane_017.use_remesh_preserve_attributes = False
me_plane_017.update()
me_plane_018 = bpy.data.meshes.new('Plane.018')
me_plane_018.from_pydata([(-0.05, 0.0, 0.0), (0.05, 0.0, 0.0), (-0.05, -4.371e-09, 0.1), (0.05, -4.371e-09, 0.1)], [], [(0, 1, 3, 2)])
_uv = me_plane_018.uv_layers.new(name='UVMap')
_uv.uv.foreach_set('vector', [1.0, 0.0, 0.0, 0.0, 0.0, 1.0, 1.0, 1.0])
me_plane_018.materials.append(mat_material_019)
me_plane_018.use_remesh_fix_poles = True
me_plane_018.use_remesh_preserve_attributes = False
me_plane_018.update()
me_plane_019 = bpy.data.meshes.new('Plane.019')
me_plane_019.from_pydata([(-0.05, 0.0, 0.0), (0.05, 0.0, 0.0), (-0.05, -4.371e-09, 0.1), (0.05, -4.371e-09, 0.1)], [], [(0, 1, 3, 2)])
_uv = me_plane_019.uv_layers.new(name='UVMap')
_uv.uv.foreach_set('vector', [1.0, 0.0, 0.0, 0.0, 0.0, 1.0, 1.0, 1.0])
me_plane_019.materials.append(mat_material_020)
me_plane_019.use_remesh_fix_poles = True
me_plane_019.use_remesh_preserve_attributes = False
me_plane_019.update()
me_plane_020 = bpy.data.meshes.new('Plane.020')
me_plane_020.from_pydata([(-0.05, 0.0, 0.0), (0.05, 0.0, 0.0), (-0.05, -4.371e-09, 0.1), (0.05, -4.371e-09, 0.1)], [], [(0, 1, 3, 2)])
_uv = me_plane_020.uv_layers.new(name='UVMap')
_uv.uv.foreach_set('vector', [1.0, 0.0, 0.0, 0.0, 0.0, 1.0, 1.0, 1.0])
me_plane_020.materials.append(mat_material_021)
me_plane_020.use_remesh_fix_poles = True
me_plane_020.use_remesh_preserve_attributes = False
me_plane_020.update()
me_plane_021 = bpy.data.meshes.new('Plane.021')
me_plane_021.from_pydata([(-0.05, 0.0, 0.0), (0.05, 0.0, 0.0), (-0.05, -4.371e-09, 0.1), (0.05, -4.371e-09, 0.1)], [], [(0, 1, 3, 2)])
_uv = me_plane_021.uv_layers.new(name='UVMap')
_uv.uv.foreach_set('vector', [1.0, 0.0, 0.0, 0.0, 0.0, 1.0, 1.0, 1.0])
me_plane_021.materials.append(mat_material_025)
me_plane_021.use_remesh_fix_poles = True
me_plane_021.use_remesh_preserve_attributes = False
me_plane_021.update()
me_plane_022 = bpy.data.meshes.new('Plane.022')
me_plane_022.from_pydata([(-0.05, 0.0, 0.0), (0.05, 0.0, 0.0), (-0.05, -4.371e-09, 0.1), (0.05, -4.371e-09, 0.1)], [], [(0, 1, 3, 2)])
_uv = me_plane_022.uv_layers.new(name='UVMap')
_uv.uv.foreach_set('vector', [1.0, 0.0, 0.0, 0.0, 0.0, 1.0, 1.0, 1.0])
me_plane_022.materials.append(mat_material_023)
me_plane_022.use_remesh_fix_poles = True
me_plane_022.use_remesh_preserve_attributes = False
me_plane_022.update()
me_plane_023 = bpy.data.meshes.new('Plane.023')
me_plane_023.from_pydata([(-0.05, 0.0, 0.0), (0.05, 0.0, 0.0), (-0.05, -4.371e-09, 0.1), (0.05, -4.371e-09, 0.1)], [], [(0, 1, 3, 2)])
_uv = me_plane_023.uv_layers.new(name='UVMap')
_uv.uv.foreach_set('vector', [1.0, 0.0, 0.0, 0.0, 0.0, 1.0, 1.0, 1.0])
me_plane_023.materials.append(mat_material_024)
me_plane_023.use_remesh_fix_poles = True
me_plane_023.use_remesh_preserve_attributes = False
me_plane_023.update()
me_plane_024 = bpy.data.meshes.new('Plane.024')
me_plane_024.from_pydata([(-0.05, 0.0, 0.0), (0.05, 0.0, 0.0), (-0.05, -4.371e-09, 0.1), (0.05, -4.371e-09, 0.1)], [], [(0, 1, 3, 2)])
_uv = me_plane_024.uv_layers.new(name='UVMap')
_uv.uv.foreach_set('vector', [1.0, 0.0, 0.0, 0.0, 0.0, 1.0, 1.0, 1.0])
me_plane_024.materials.append(mat_material_026)
me_plane_024.use_remesh_fix_poles = True
me_plane_024.use_remesh_preserve_attributes = False
me_plane_024.update()
me_plane_025 = bpy.data.meshes.new('Plane.025')
me_plane_025.from_pydata([(-0.05, 0.0, 0.0), (0.05, 0.0, 0.0), (-0.05, -4.371e-09, 0.1), (0.05, -4.371e-09, 0.1)], [], [(0, 1, 3, 2)])
_uv = me_plane_025.uv_layers.new(name='UVMap')
_uv.uv.foreach_set('vector', [1.0, 0.0, 0.0, 0.0, 0.0, 1.0, 1.0, 1.0])
me_plane_025.materials.append(mat_material_027)
me_plane_025.use_remesh_fix_poles = True
me_plane_025.use_remesh_preserve_attributes = False
me_plane_025.update()
me_plane_026 = bpy.data.meshes.new('Plane.026')
me_plane_026.from_pydata([(-0.05, 0.0, 0.0), (0.05, 0.0, 0.0), (-0.05, -4.371e-09, 0.1), (0.05, -4.371e-09, 0.1)], [], [(0, 1, 3, 2)])
_uv = me_plane_026.uv_layers.new(name='UVMap')
_uv.uv.foreach_set('vector', [1.0, 0.0, 0.0, 0.0, 0.0, 1.0, 1.0, 1.0])
me_plane_026.materials.append(mat_material_028)
me_plane_026.use_remesh_fix_poles = True
me_plane_026.use_remesh_preserve_attributes = False
me_plane_026.update()
me_plane_027 = bpy.data.meshes.new('Plane.027')
me_plane_027.from_pydata([(-0.05, 0.0, 0.0), (0.05, 0.0, 0.0), (-0.05, -4.371e-09, 0.1), (0.05, -4.371e-09, 0.1)], [], [(0, 1, 3, 2)])
_uv = me_plane_027.uv_layers.new(name='UVMap')
_uv.uv.foreach_set('vector', [1.0, 0.0, 0.0, 0.0, 0.0, 1.0, 1.0, 1.0])
me_plane_027.materials.append(mat_material_029)
me_plane_027.use_remesh_fix_poles = True
me_plane_027.use_remesh_preserve_attributes = False
me_plane_027.update()
me_plane_028 = bpy.data.meshes.new('Plane.028')
me_plane_028.from_pydata([(-0.05, 0.0, 0.0), (0.05, 0.0, 0.0), (-0.05, -4.371e-09, 0.1), (0.05, -4.371e-09, 0.1)], [], [(0, 1, 3, 2)])
_uv = me_plane_028.uv_layers.new(name='UVMap')
_uv.uv.foreach_set('vector', [1.0, 0.0, 0.0, 0.0, 0.0, 1.0, 1.0, 1.0])
me_plane_028.materials.append(mat_material_030)
me_plane_028.use_remesh_fix_poles = True
me_plane_028.use_remesh_preserve_attributes = False
me_plane_028.update()
me_plane_029 = bpy.data.meshes.new('Plane.029')
me_plane_029.from_pydata([(-0.05, 0.0, 0.0), (0.05, 0.0, 0.0), (-0.05, -4.371e-09, 0.1), (0.05, -4.371e-09, 0.1)], [], [(0, 1, 3, 2)])
_uv = me_plane_029.uv_layers.new(name='UVMap')
_uv.uv.foreach_set('vector', [1.0, 0.0, 0.0, 0.0, 0.0, 1.0, 1.0, 1.0])
me_plane_029.materials.append(mat_material_031)
me_plane_029.use_remesh_fix_poles = True
me_plane_029.use_remesh_preserve_attributes = False
me_plane_029.update()
me_plane_030 = bpy.data.meshes.new('Plane.030')
me_plane_030.from_pydata([(-0.05, 0.0, 0.0), (0.05, 0.0, 0.0), (-0.05, -4.371e-09, 0.1), (0.05, -4.371e-09, 0.1)], [], [(0, 1, 3, 2)])
_uv = me_plane_030.uv_layers.new(name='UVMap')
_uv.uv.foreach_set('vector', [1.0, 0.0, 0.0, 0.0, 0.0, 1.0, 1.0, 1.0])
me_plane_030.materials.append(mat_material_032)
me_plane_030.use_remesh_fix_poles = True
me_plane_030.use_remesh_preserve_attributes = False
me_plane_030.update()
me_plane_031 = bpy.data.meshes.new('Plane.031')
me_plane_031.from_pydata([(-0.05, 0.0, 0.0), (0.05, 0.0, 0.0), (-0.05, -4.371e-09, 0.1), (0.05, -4.371e-09, 0.1)], [], [(0, 1, 3, 2)])
_uv = me_plane_031.uv_layers.new(name='UVMap')
_uv.uv.foreach_set('vector', [1.0, 0.0, 0.0, 0.0, 0.0, 1.0, 1.0, 1.0])
me_plane_031.materials.append(mat_material_033)
me_plane_031.use_remesh_fix_poles = True
me_plane_031.use_remesh_preserve_attributes = False
me_plane_031.update()
me_plane_032 = bpy.data.meshes.new('Plane.032')
me_plane_032.from_pydata([(-0.05, 0.0, 0.0), (0.05, 0.0, 0.0), (-0.05, -4.371e-09, 0.1), (0.05, -4.371e-09, 0.1)], [], [(0, 1, 3, 2)])
_uv = me_plane_032.uv_layers.new(name='UVMap')
_uv.uv.foreach_set('vector', [1.0, 0.0, 0.0, 0.0, 0.0, 1.0, 1.0, 1.0])
me_plane_032.materials.append(mat_material_034)
me_plane_032.use_remesh_fix_poles = True
me_plane_032.use_remesh_preserve_attributes = False
me_plane_032.update()

# ---- objects
ob_ground = bpy.data.objects.new('ground', me_plane_001)
ob_0 = bpy.data.objects.new('0', me_plane_007)
ob_1 = bpy.data.objects.new('1', me_plane_009)
ob_2 = bpy.data.objects.new('2', me_plane_010)
ob_3 = bpy.data.objects.new('3', me_plane_011)
ob_4 = bpy.data.objects.new('4', me_plane_012)
ob_moon = bpy.data.objects.new('moon', me_plane_013)
ob_idle0 = bpy.data.objects.new('idle0', me_plane_002)
ob_idle0_001 = bpy.data.objects.new('idle0.001', me_plane_003)
ob_idle0_002 = bpy.data.objects.new('idle0.002', me_plane_004)
ob_idle0_003 = bpy.data.objects.new('idle0.003', me_plane_005)
ob_left0_009 = bpy.data.objects.new('left0.009', me_plane_008)
ob_left0_001 = bpy.data.objects.new('left0.001', me_plane_016)
ob_left0_002 = bpy.data.objects.new('left0.002', me_plane_017)
ob_left0_003 = bpy.data.objects.new('left0.003', me_plane_018)
ob_left0_004 = bpy.data.objects.new('left0.004', me_plane_019)
ob_left0_005 = bpy.data.objects.new('left0.005', me_plane_020)
ob_left0_006 = bpy.data.objects.new('left0.006', me_plane_021)
ob_left0_007 = bpy.data.objects.new('left0.007', me_plane_022)
ob_left0_008 = bpy.data.objects.new('left0.008', me_plane_023)
ob_right0 = bpy.data.objects.new('right0', me_plane_024)
ob_right0_001 = bpy.data.objects.new('right0.001', me_plane_025)
ob_right0_002 = bpy.data.objects.new('right0.002', me_plane_026)
ob_right0_003 = bpy.data.objects.new('right0.003', me_plane_027)
ob_right0_004 = bpy.data.objects.new('right0.004', me_plane_028)
ob_right0_005 = bpy.data.objects.new('right0.005', me_plane_029)
ob_right0_006 = bpy.data.objects.new('right0.006', me_plane_030)
ob_right0_007 = bpy.data.objects.new('right0.007', me_plane_031)
ob_right0_008 = bpy.data.objects.new('right0.008', me_plane_032)

# ---- transforms, parenting, visibility, modifiers, constraints
ob_ground.location = (0.0, 0.0, 0.0)
ob_0.location = (0.0, 0.0, 0.0)
ob_1.location = (0.0, 0.0, 0.0)
ob_2.location = (0.0, 0.0, 0.0)
ob_3.location = (0.0, 0.0, 0.0)
ob_4.location = (0.0, 0.0, 0.0)
ob_moon.location = (0.0, 0.0, 0.0)
ob_idle0.location = (0.0, 2.186e-09, -0.9)
ob_idle0.scale = (2.0, 2.0, 2.0)
ob_idle0_001.location = (0.0, 2.186e-09, -0.9)
ob_idle0_001.scale = (2.0, 2.0, 2.0)
ob_idle0_002.location = (0.0, 2.186e-09, -0.9)
ob_idle0_002.scale = (2.0, 2.0, 2.0)
ob_idle0_003.location = (0.0, 2.186e-09, -0.9)
ob_idle0_003.scale = (2.0, 2.0, 2.0)
ob_left0_009.location = (0.0, 2.186e-09, -0.9)
ob_left0_009.scale = (2.0, 2.0, 2.0)
ob_left0_001.location = (0.0, 2.186e-09, -0.9)
ob_left0_001.scale = (2.0, 2.0, 2.0)
ob_left0_002.location = (0.0, 2.186e-09, -0.9)
ob_left0_002.scale = (2.0, 2.0, 2.0)
ob_left0_003.location = (0.0, 2.186e-09, -0.9)
ob_left0_003.scale = (2.0, 2.0, 2.0)
ob_left0_004.location = (0.0, 2.186e-09, -0.9)
ob_left0_004.scale = (2.0, 2.0, 2.0)
ob_left0_005.location = (0.0, 2.186e-09, -0.9)
ob_left0_005.scale = (2.0, 2.0, 2.0)
ob_left0_006.location = (0.0, 2.186e-09, -0.9)
ob_left0_006.scale = (2.0, 2.0, 2.0)
ob_left0_007.location = (0.0, 2.186e-09, -0.9)
ob_left0_007.scale = (2.0, 2.0, 2.0)
ob_left0_008.location = (0.0, 2.186e-09, -0.9)
ob_left0_008.scale = (2.0, 2.0, 2.0)
ob_right0.location = (0.0, 2.186e-09, -0.9)
ob_right0.scale = (2.0, 2.0, 2.0)
ob_right0_001.location = (0.0, 2.186e-09, -0.9)
ob_right0_001.scale = (2.0, 2.0, 2.0)
ob_right0_002.location = (0.0, 2.186e-09, -0.9)
ob_right0_002.scale = (2.0, 2.0, 2.0)
ob_right0_003.location = (0.0, 2.186e-09, -0.9)
ob_right0_003.scale = (2.0, 2.0, 2.0)
ob_right0_004.location = (0.0, 2.186e-09, -0.9)
ob_right0_004.scale = (2.0, 2.0, 2.0)
ob_right0_005.location = (0.0, 2.186e-09, -0.9)
ob_right0_005.scale = (2.0, 2.0, 2.0)
ob_right0_006.location = (0.0, 2.186e-09, -0.9)
ob_right0_006.scale = (2.0, 2.0, 2.0)
ob_right0_007.location = (0.0, 2.186e-09, -0.9)
ob_right0_007.scale = (2.0, 2.0, 2.0)
ob_right0_008.location = (0.0, 2.186e-09, -0.9)
ob_right0_008.scale = (2.0, 2.0, 2.0)

# ---- collection membership
col_collection.objects.link(ob_ground)
col_collection.objects.link(ob_0)
col_collection.objects.link(ob_1)
col_collection.objects.link(ob_2)
col_collection.objects.link(ob_3)
col_collection.objects.link(ob_4)
col_collection.objects.link(ob_moon)
col_idle.objects.link(ob_idle0)
col_idle.objects.link(ob_idle0_001)
col_idle.objects.link(ob_idle0_002)
col_idle.objects.link(ob_idle0_003)
col_left.objects.link(ob_left0_009)
col_left.objects.link(ob_left0_001)
col_left.objects.link(ob_left0_002)
col_left.objects.link(ob_left0_003)
col_left.objects.link(ob_left0_004)
col_left.objects.link(ob_left0_005)
col_left.objects.link(ob_left0_006)
col_left.objects.link(ob_left0_007)
col_left.objects.link(ob_left0_008)
col_right.objects.link(ob_right0)
col_right.objects.link(ob_right0_001)
col_right.objects.link(ob_right0_002)
col_right.objects.link(ob_right0_003)
col_right.objects.link(ob_right0_004)
col_right.objects.link(ob_right0_005)
col_right.objects.link(ob_right0_006)
col_right.objects.link(ob_right0_007)
col_right.objects.link(ob_right0_008)

# ---- scene / render settings (as saved in the file)
scene.frame_start = 1; scene.frame_end = 250; scene.frame_set(4)
scene.render.engine = 'CYCLES'
scene.render.use_simplify = True
scene.cycles.feature_set = 'EXPERIMENTAL'
scene.cycles.sampling_pattern = 'TABULATED_SOBOL'
scene.cycles.use_light_tree = False
scene.view_settings.view_transform = 'Filmic'
bpy.context.view_layer.update()

# ---- added for rendering (the .blend has no active camera and no usable light): camera, sun
cam_auto = bpy.data.cameras.new('AutoCamera')
cam_auto.lens = 50.0
cam_auto.sensor_width = 36.0
cam_auto.clip_end = 1000.0
ob_auto_camera = bpy.data.objects.new('AutoCamera', cam_auto)
scene.collection.objects.link(ob_auto_camera)
ob_auto_camera.location = (2.67516, -3.5102, 2.14013)
ob_auto_camera.rotation_euler = (1.09748, -7.21219e-08, 0.694738)
scene.camera = ob_auto_camera
light_auto_sun = bpy.data.lights.new('AutoSun', 'SUN')
light_auto_sun.energy = 3.0
light_auto_sun.angle = 0.0523599
ob_auto_sun = bpy.data.objects.new('AutoSun', light_auto_sun)
scene.collection.objects.link(ob_auto_sun)
ob_auto_sun.rotation_euler = (0.872665, 0.174533, 0.523599)
bpy.context.view_layer.update()
